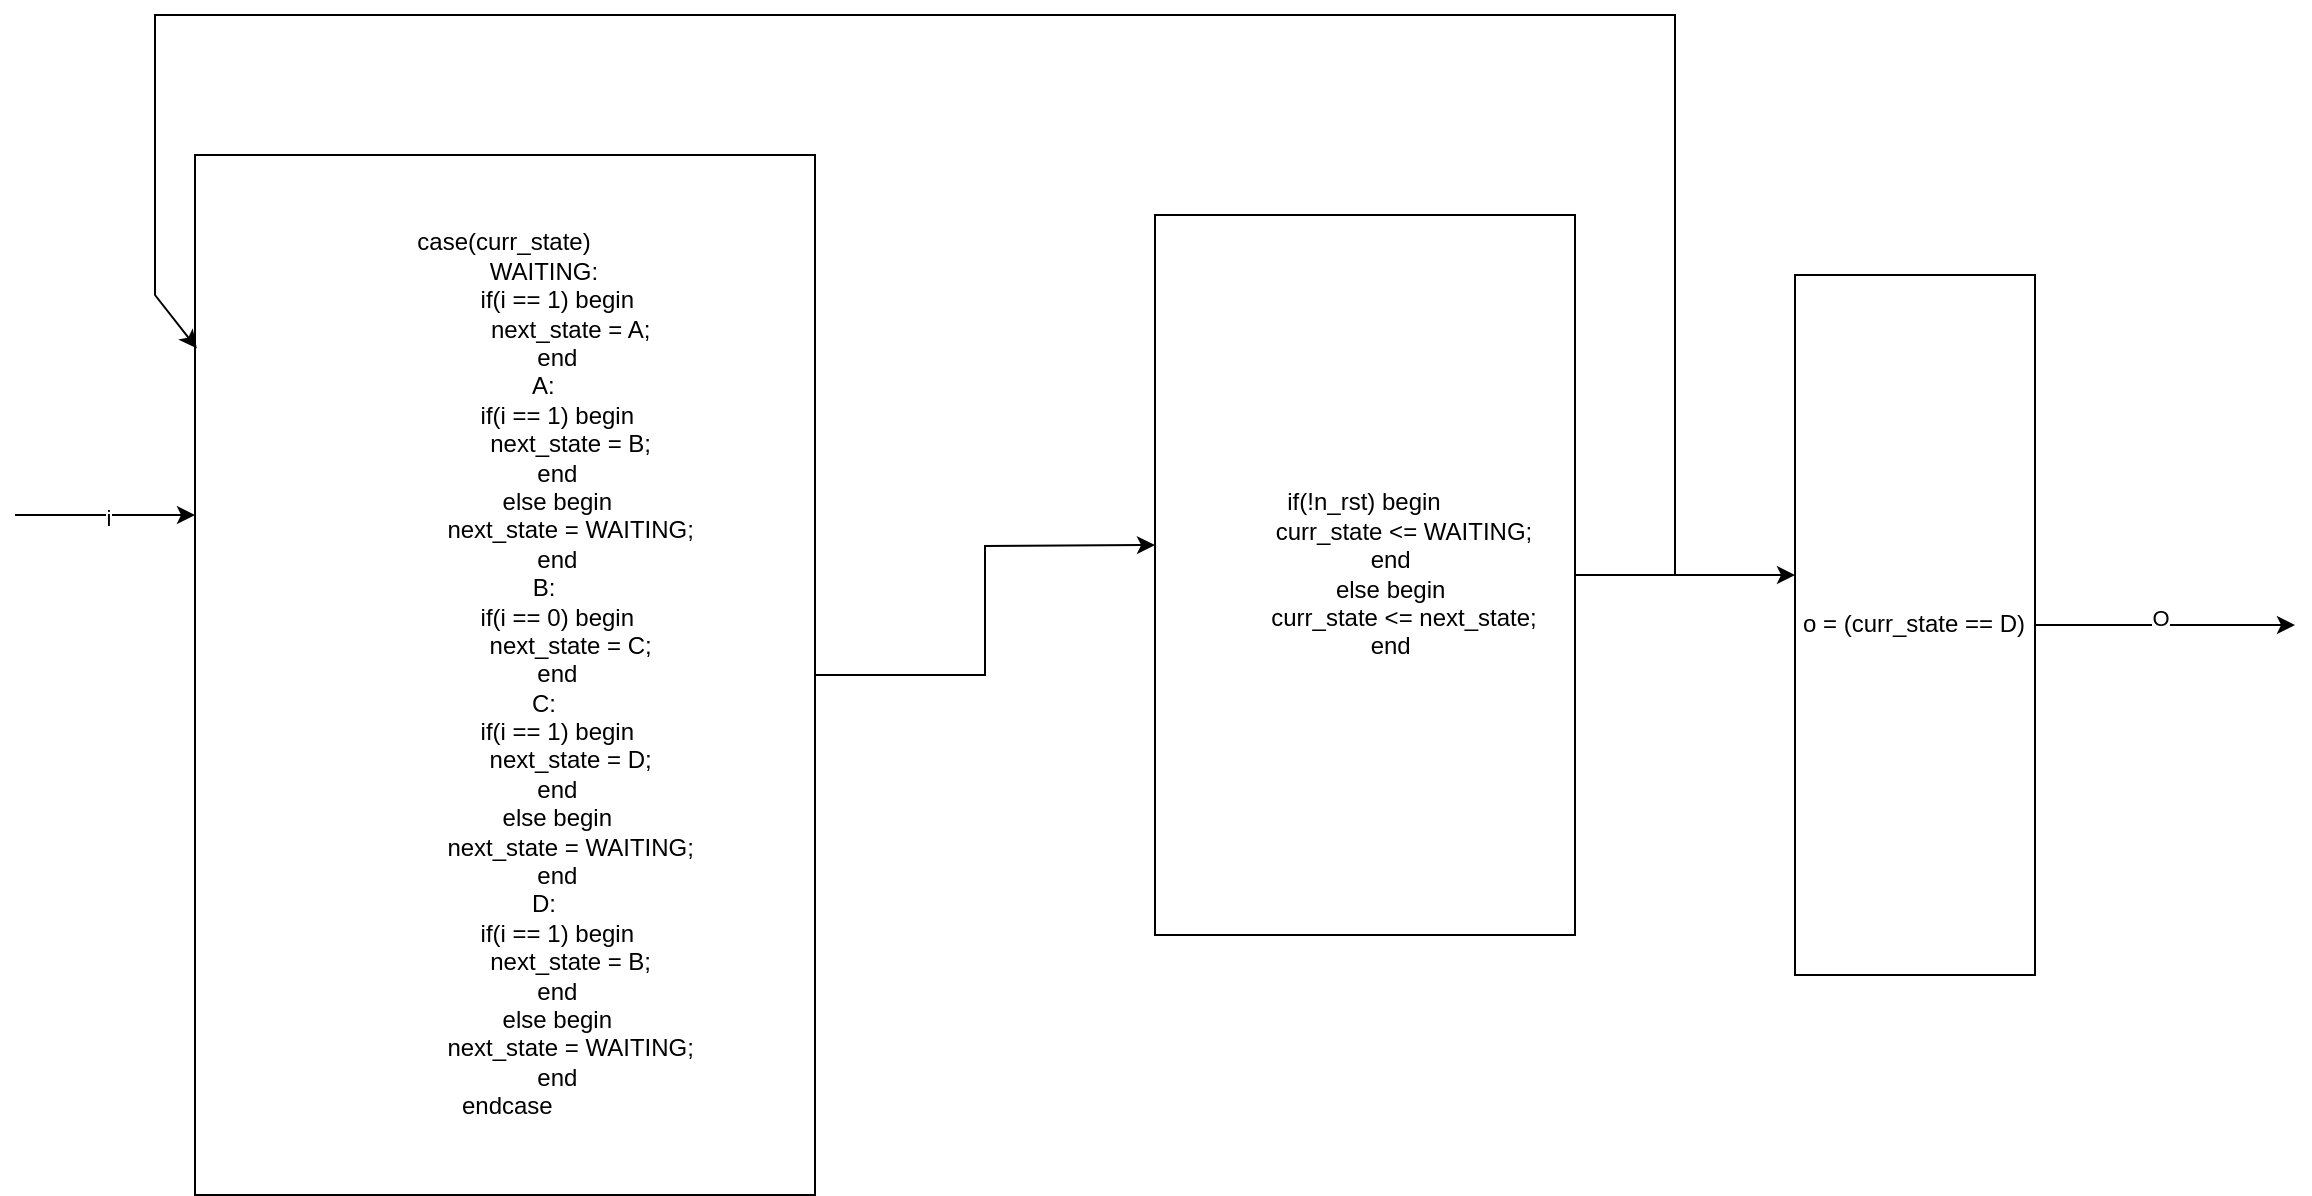

The diagram above was exported from draw.io. Its source (the exported page's mxGraphModel, read from the mxfile embedded in the PNG):
<mxGraphModel dx="1056" dy="549" grid="1" gridSize="10" guides="1" tooltips="1" connect="1" arrows="1" fold="1" page="1" pageScale="1" pageWidth="827" pageHeight="1169" math="0" shadow="0">
  <root>
    <mxCell id="0" />
    <mxCell id="1" parent="0" />
    <mxCell id="dFyweIMHqtjmkMq5NBvQ-1" style="edgeStyle=orthogonalEdgeStyle;rounded=0;orthogonalLoop=1;jettySize=auto;html=1;" parent="1" source="dFyweIMHqtjmkMq5NBvQ-2" edge="1">
      <mxGeometry relative="1" as="geometry">
        <mxPoint x="620" y="325" as="targetPoint" />
      </mxGeometry>
    </mxCell>
    <mxCell id="dFyweIMHqtjmkMq5NBvQ-2" value="&lt;div&gt;case(curr_state)&lt;/div&gt;&lt;div&gt;&amp;nbsp; &amp;nbsp; &amp;nbsp; &amp;nbsp; &amp;nbsp; &amp;nbsp; WAITING:&lt;/div&gt;&lt;div&gt;&amp;nbsp; &amp;nbsp; &amp;nbsp; &amp;nbsp; &amp;nbsp; &amp;nbsp; &amp;nbsp; &amp;nbsp; if(i == 1) begin&lt;/div&gt;&lt;div&gt;&amp;nbsp; &amp;nbsp; &amp;nbsp; &amp;nbsp; &amp;nbsp; &amp;nbsp; &amp;nbsp; &amp;nbsp; &amp;nbsp; &amp;nbsp; next_state = A;&lt;/div&gt;&lt;div&gt;&amp;nbsp; &amp;nbsp; &amp;nbsp; &amp;nbsp; &amp;nbsp; &amp;nbsp; &amp;nbsp; &amp;nbsp; end&lt;/div&gt;&lt;div&gt;&amp;nbsp; &amp;nbsp; &amp;nbsp; &amp;nbsp; &amp;nbsp; &amp;nbsp; A:&lt;/div&gt;&lt;div&gt;&amp;nbsp; &amp;nbsp; &amp;nbsp; &amp;nbsp; &amp;nbsp; &amp;nbsp; &amp;nbsp; &amp;nbsp; if(i == 1) begin&lt;/div&gt;&lt;div&gt;&amp;nbsp; &amp;nbsp; &amp;nbsp; &amp;nbsp; &amp;nbsp; &amp;nbsp; &amp;nbsp; &amp;nbsp; &amp;nbsp; &amp;nbsp; next_state = B;&lt;/div&gt;&lt;div&gt;&amp;nbsp; &amp;nbsp; &amp;nbsp; &amp;nbsp; &amp;nbsp; &amp;nbsp; &amp;nbsp; &amp;nbsp; end&lt;/div&gt;&lt;div&gt;&amp;nbsp; &amp;nbsp; &amp;nbsp; &amp;nbsp; &amp;nbsp; &amp;nbsp; &amp;nbsp; &amp;nbsp; else begin&lt;/div&gt;&lt;div&gt;&amp;nbsp; &amp;nbsp; &amp;nbsp; &amp;nbsp; &amp;nbsp; &amp;nbsp; &amp;nbsp; &amp;nbsp; &amp;nbsp; &amp;nbsp; next_state = WAITING;&lt;/div&gt;&lt;div&gt;&amp;nbsp; &amp;nbsp; &amp;nbsp; &amp;nbsp; &amp;nbsp; &amp;nbsp; &amp;nbsp; &amp;nbsp; end&lt;/div&gt;&lt;div&gt;&amp;nbsp; &amp;nbsp; &amp;nbsp; &amp;nbsp; &amp;nbsp; &amp;nbsp; B:&lt;/div&gt;&lt;div&gt;&amp;nbsp; &amp;nbsp; &amp;nbsp; &amp;nbsp; &amp;nbsp; &amp;nbsp; &amp;nbsp; &amp;nbsp; if(i == 0) begin&lt;/div&gt;&lt;div&gt;&amp;nbsp; &amp;nbsp; &amp;nbsp; &amp;nbsp; &amp;nbsp; &amp;nbsp; &amp;nbsp; &amp;nbsp; &amp;nbsp; &amp;nbsp; next_state = C;&lt;/div&gt;&lt;div&gt;&amp;nbsp; &amp;nbsp; &amp;nbsp; &amp;nbsp; &amp;nbsp; &amp;nbsp; &amp;nbsp; &amp;nbsp; end&lt;/div&gt;&lt;div&gt;&amp;nbsp; &amp;nbsp; &amp;nbsp; &amp;nbsp; &amp;nbsp; &amp;nbsp; C:&lt;/div&gt;&lt;div&gt;&amp;nbsp; &amp;nbsp; &amp;nbsp; &amp;nbsp; &amp;nbsp; &amp;nbsp; &amp;nbsp; &amp;nbsp; if(i == 1) begin&lt;/div&gt;&lt;div&gt;&amp;nbsp; &amp;nbsp; &amp;nbsp; &amp;nbsp; &amp;nbsp; &amp;nbsp; &amp;nbsp; &amp;nbsp; &amp;nbsp; &amp;nbsp; next_state = D;&lt;/div&gt;&lt;div&gt;&amp;nbsp; &amp;nbsp; &amp;nbsp; &amp;nbsp; &amp;nbsp; &amp;nbsp; &amp;nbsp; &amp;nbsp; end&lt;/div&gt;&lt;div&gt;&amp;nbsp; &amp;nbsp; &amp;nbsp; &amp;nbsp; &amp;nbsp; &amp;nbsp; &amp;nbsp; &amp;nbsp; else begin&lt;/div&gt;&lt;div&gt;&amp;nbsp; &amp;nbsp; &amp;nbsp; &amp;nbsp; &amp;nbsp; &amp;nbsp; &amp;nbsp; &amp;nbsp; &amp;nbsp; &amp;nbsp; next_state = WAITING;&lt;/div&gt;&lt;div&gt;&amp;nbsp; &amp;nbsp; &amp;nbsp; &amp;nbsp; &amp;nbsp; &amp;nbsp; &amp;nbsp; &amp;nbsp; end&lt;/div&gt;&lt;div&gt;&amp;nbsp; &amp;nbsp; &amp;nbsp; &amp;nbsp; &amp;nbsp; &amp;nbsp; D:&lt;/div&gt;&lt;div&gt;&amp;nbsp; &amp;nbsp; &amp;nbsp; &amp;nbsp; &amp;nbsp; &amp;nbsp; &amp;nbsp; &amp;nbsp; if(i == 1) begin&lt;/div&gt;&lt;div&gt;&amp;nbsp; &amp;nbsp; &amp;nbsp; &amp;nbsp; &amp;nbsp; &amp;nbsp; &amp;nbsp; &amp;nbsp; &amp;nbsp; &amp;nbsp; next_state = B;&lt;/div&gt;&lt;div&gt;&amp;nbsp; &amp;nbsp; &amp;nbsp; &amp;nbsp; &amp;nbsp; &amp;nbsp; &amp;nbsp; &amp;nbsp; end&lt;/div&gt;&lt;div&gt;&amp;nbsp; &amp;nbsp; &amp;nbsp; &amp;nbsp; &amp;nbsp; &amp;nbsp; &amp;nbsp; &amp;nbsp; else begin&lt;/div&gt;&lt;div&gt;&amp;nbsp; &amp;nbsp; &amp;nbsp; &amp;nbsp; &amp;nbsp; &amp;nbsp; &amp;nbsp; &amp;nbsp; &amp;nbsp; &amp;nbsp; next_state = WAITING;&lt;/div&gt;&lt;div&gt;&amp;nbsp; &amp;nbsp; &amp;nbsp; &amp;nbsp; &amp;nbsp; &amp;nbsp; &amp;nbsp; &amp;nbsp; end&lt;/div&gt;&lt;div&gt;&amp;nbsp; &amp;nbsp; &amp;nbsp; &amp;nbsp; endcase&amp;nbsp; &amp;nbsp; &amp;nbsp; &amp;nbsp;&lt;/div&gt;" style="rounded=0;whiteSpace=wrap;html=1;" parent="1" vertex="1">
      <mxGeometry x="140" y="130" width="310" height="520" as="geometry" />
    </mxCell>
    <mxCell id="dFyweIMHqtjmkMq5NBvQ-3" style="edgeStyle=orthogonalEdgeStyle;rounded=0;orthogonalLoop=1;jettySize=auto;html=1;" parent="1" source="dFyweIMHqtjmkMq5NBvQ-4" edge="1">
      <mxGeometry relative="1" as="geometry">
        <mxPoint x="940" y="340" as="targetPoint" />
      </mxGeometry>
    </mxCell>
    <mxCell id="dFyweIMHqtjmkMq5NBvQ-4" value="&lt;div&gt;if(!n_rst) begin&lt;/div&gt;&lt;div&gt;&amp;nbsp; &amp;nbsp; &amp;nbsp; &amp;nbsp; &amp;nbsp; &amp;nbsp; curr_state &amp;lt;= WAITING;&lt;/div&gt;&lt;div&gt;&amp;nbsp; &amp;nbsp; &amp;nbsp; &amp;nbsp; end&lt;/div&gt;&lt;div&gt;&amp;nbsp; &amp;nbsp; &amp;nbsp; &amp;nbsp; else begin&lt;/div&gt;&lt;div&gt;&amp;nbsp; &amp;nbsp; &amp;nbsp; &amp;nbsp; &amp;nbsp; &amp;nbsp; curr_state &amp;lt;= next_state;&lt;/div&gt;&lt;div&gt;&amp;nbsp; &amp;nbsp; &amp;nbsp; &amp;nbsp; end&lt;/div&gt;" style="rounded=0;whiteSpace=wrap;html=1;" parent="1" vertex="1">
      <mxGeometry x="620" y="160" width="210" height="360" as="geometry" />
    </mxCell>
    <mxCell id="dFyweIMHqtjmkMq5NBvQ-5" style="edgeStyle=orthogonalEdgeStyle;rounded=0;orthogonalLoop=1;jettySize=auto;html=1;" parent="1" source="dFyweIMHqtjmkMq5NBvQ-7" edge="1">
      <mxGeometry relative="1" as="geometry">
        <mxPoint x="1190" y="365" as="targetPoint" />
      </mxGeometry>
    </mxCell>
    <mxCell id="dFyweIMHqtjmkMq5NBvQ-6" value="O" style="edgeLabel;html=1;align=center;verticalAlign=middle;resizable=0;points=[];" parent="dFyweIMHqtjmkMq5NBvQ-5" connectable="0" vertex="1">
      <mxGeometry x="-0.0473" y="4" relative="1" as="geometry">
        <mxPoint as="offset" />
      </mxGeometry>
    </mxCell>
    <mxCell id="dFyweIMHqtjmkMq5NBvQ-7" value="o = (curr_state == D)" style="rounded=0;whiteSpace=wrap;html=1;" parent="1" vertex="1">
      <mxGeometry x="940" y="190" width="120" height="350" as="geometry" />
    </mxCell>
    <mxCell id="dFyweIMHqtjmkMq5NBvQ-8" value="" style="endArrow=classic;html=1;rounded=0;entryX=0.003;entryY=0.186;entryDx=0;entryDy=0;entryPerimeter=0;" parent="1" target="dFyweIMHqtjmkMq5NBvQ-2" edge="1">
      <mxGeometry width="50" height="50" relative="1" as="geometry">
        <mxPoint x="880" y="340" as="sourcePoint" />
        <mxPoint x="110" y="200" as="targetPoint" />
        <Array as="points">
          <mxPoint x="880" y="60" />
          <mxPoint x="120" y="60" />
          <mxPoint x="120" y="200" />
        </Array>
      </mxGeometry>
    </mxCell>
    <mxCell id="dFyweIMHqtjmkMq5NBvQ-9" value="" style="endArrow=classic;html=1;rounded=0;" parent="1" edge="1">
      <mxGeometry width="50" height="50" relative="1" as="geometry">
        <mxPoint x="50" y="310" as="sourcePoint" />
        <mxPoint x="140" y="310" as="targetPoint" />
      </mxGeometry>
    </mxCell>
    <mxCell id="dFyweIMHqtjmkMq5NBvQ-10" value="i" style="edgeLabel;html=1;align=center;verticalAlign=middle;resizable=0;points=[];" parent="dFyweIMHqtjmkMq5NBvQ-9" connectable="0" vertex="1">
      <mxGeometry x="0.0331" y="-1" relative="1" as="geometry">
        <mxPoint as="offset" />
      </mxGeometry>
    </mxCell>
  </root>
</mxGraphModel>